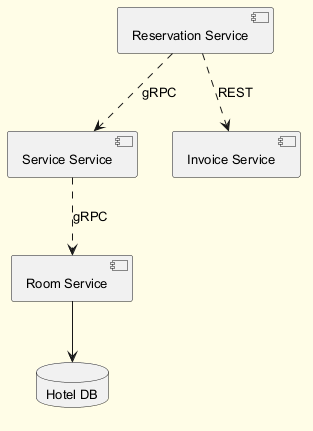

The diagram above was rendered by PlantUML. Its source (embedded in the PNG):
@startuml
skinparam backgroundColor #FFFDE7
skinparam classBackgroundColor #FFF9C4
skinparam classBorderColor #F57F17
skinparam defaultFontSize 13
component "Reservation Service" as C_ReservationService
component "Service Service" as C_ServiceService
component "Room Service" as C_RoomService
component "Invoice Service" as C_InvoiceService
database "Hotel DB" as DB_hotel
C_RoomService --> DB_hotel
C_ReservationService ..> C_ServiceService : gRPC
C_ReservationService ..> C_InvoiceService : REST
C_ServiceService ..> C_RoomService : gRPC
@enduml